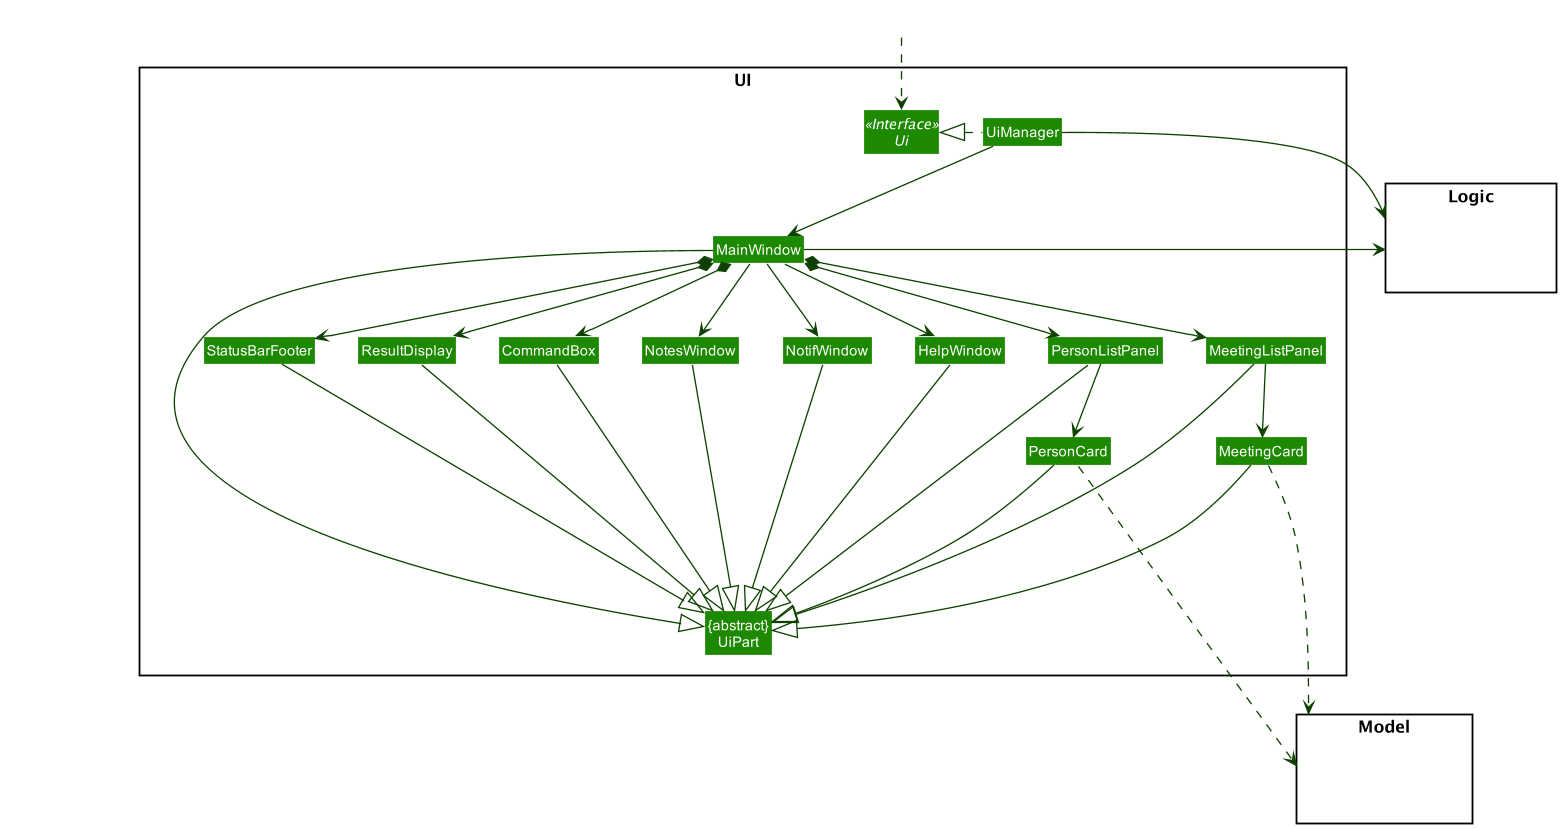

The diagram above was rendered by PlantUML. Its source (embedded in the PNG):
@startuml
!include style.puml
skinparam arrowThickness 1.1
skinparam arrowColor UI_COLOR_T4
skinparam classBackgroundColor UI_COLOR

package UI <<Rectangle>>{
Interface Ui <<Interface>>
Class "{abstract}\nUiPart" as UiPart
Class UiManager
Class MainWindow
Class HelpWindow
Class NotesWindow
Class NotifWindow
Class ResultDisplay
Class PersonListPanel
Class PersonCard
Class MeetingListPanel
Class MeetingCard
Class StatusBarFooter
Class CommandBox
}

package Model <<Rectangle>> {
Class HiddenModel #FFFFFF
}

package Logic <<Rectangle>> {
Class HiddenLogic #FFFFFF
}

Class HiddenOutside #FFFFFF
HiddenOutside ..> Ui

UiManager .left.|> Ui
UiManager -down-> MainWindow
MainWindow --> HelpWindow
MainWindow --> NotesWindow
MainWindow --> NotifWindow
MainWindow *-down-> CommandBox
MainWindow *-down-> ResultDisplay
MainWindow *-down-> PersonListPanel
MainWindow *-down-> MeetingListPanel
MainWindow *-down-> StatusBarFooter


PersonListPanel -down-> PersonCard
MeetingListPanel -down-> MeetingCard

MainWindow -left-|> UiPart

ResultDisplay --|> UiPart
CommandBox --|> UiPart
PersonListPanel --|> UiPart
PersonCard --|> UiPart
MeetingListPanel --|> UiPart
MeetingCard ---|> UiPart
StatusBarFooter --|> UiPart
HelpWindow -down-|> UiPart
NotesWindow  --|> UiPart
NotifWindow --|> UiPart

PersonCard ....> Model
MeetingCard ....> Model
UiManager -right-> Logic
MainWindow -left-> Logic

MeetingCard -[hidden]left- PersonCard

MeetingListPanel -[hidden]left- PersonListPanel
PersonListPanel -[hidden]left- HelpWindow
HelpWindow -[hidden]left- NotifWindow
NotifWindow -[hidden]left- NotesWindow
NotesWindow -[hidden]left- CommandBox
CommandBox -[hidden]left- ResultDisplay
ResultDisplay -[hidden]left- StatusBarFooter

MainWindow -[hidden]-|> UiPart
@enduml